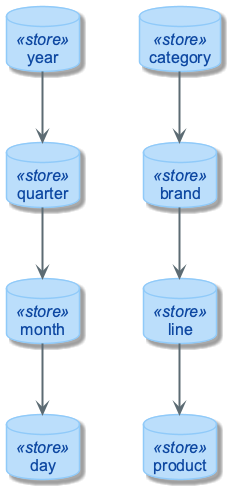

The diagram above was rendered by PlantUML. Its source (embedded in the PNG):
@startuml
!include ../_template_styles.puml
!include _week5_visual_style.puml

left to right direction
skinparam nodesep 70
skinparam ranksep 60

database "year" as Y <<store>>
database "quarter" as Q <<store>>
database "month" as M <<store>>
database "day" as D <<store>>

database "category" as C <<store>>
database "brand" as B <<store>>
database "line" as L <<store>>
database "product" as P <<store>>

Y -right-> Q
Q -right-> M
M -right-> D

C -right-> B
B -right-> L
L -right-> P

Y -[hidden]down- C
D -[hidden]right- P

@enduml